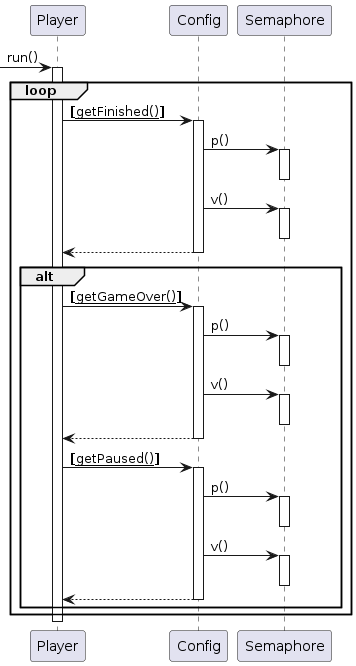

The diagram above was rendered by PlantUML. Its source (embedded in the PNG):
@startuml
participant "Player" as C_0000725443068271602526
[-> C_0000725443068271602526 : run()
activate C_0000725443068271602526
loop
participant "Config" as C_0001480886602420391356
C_0000725443068271602526 -> C_0001480886602420391356 : **[**__getFinished()__**]**
activate C_0001480886602420391356
participant "Semaphore" as C_0002117321828745732620
C_0001480886602420391356 -> C_0002117321828745732620 : p()
activate C_0002117321828745732620
deactivate C_0002117321828745732620
C_0001480886602420391356 -> C_0002117321828745732620 : v()
activate C_0002117321828745732620
deactivate C_0002117321828745732620
C_0001480886602420391356 --> C_0000725443068271602526
deactivate C_0001480886602420391356
alt
C_0000725443068271602526 -> C_0001480886602420391356 : **[**__getGameOver()__**]**
activate C_0001480886602420391356
C_0001480886602420391356 -> C_0002117321828745732620 : p()
activate C_0002117321828745732620
deactivate C_0002117321828745732620
C_0001480886602420391356 -> C_0002117321828745732620 : v()
activate C_0002117321828745732620
deactivate C_0002117321828745732620
C_0001480886602420391356 --> C_0000725443068271602526
deactivate C_0001480886602420391356
C_0000725443068271602526 -> C_0001480886602420391356 : **[**__getPaused()__**]**
activate C_0001480886602420391356
C_0001480886602420391356 -> C_0002117321828745732620 : p()
activate C_0002117321828745732620
deactivate C_0002117321828745732620
C_0001480886602420391356 -> C_0002117321828745732620 : v()
activate C_0002117321828745732620
deactivate C_0002117321828745732620
C_0001480886602420391356 --> C_0000725443068271602526
deactivate C_0001480886602420391356
end
end
deactivate C_0000725443068271602526

'Generated with clang-uml, version 0.3.7
'LLVM version Ubuntu clang version 12.0.0-3ubuntu1~20.04.5
@enduml